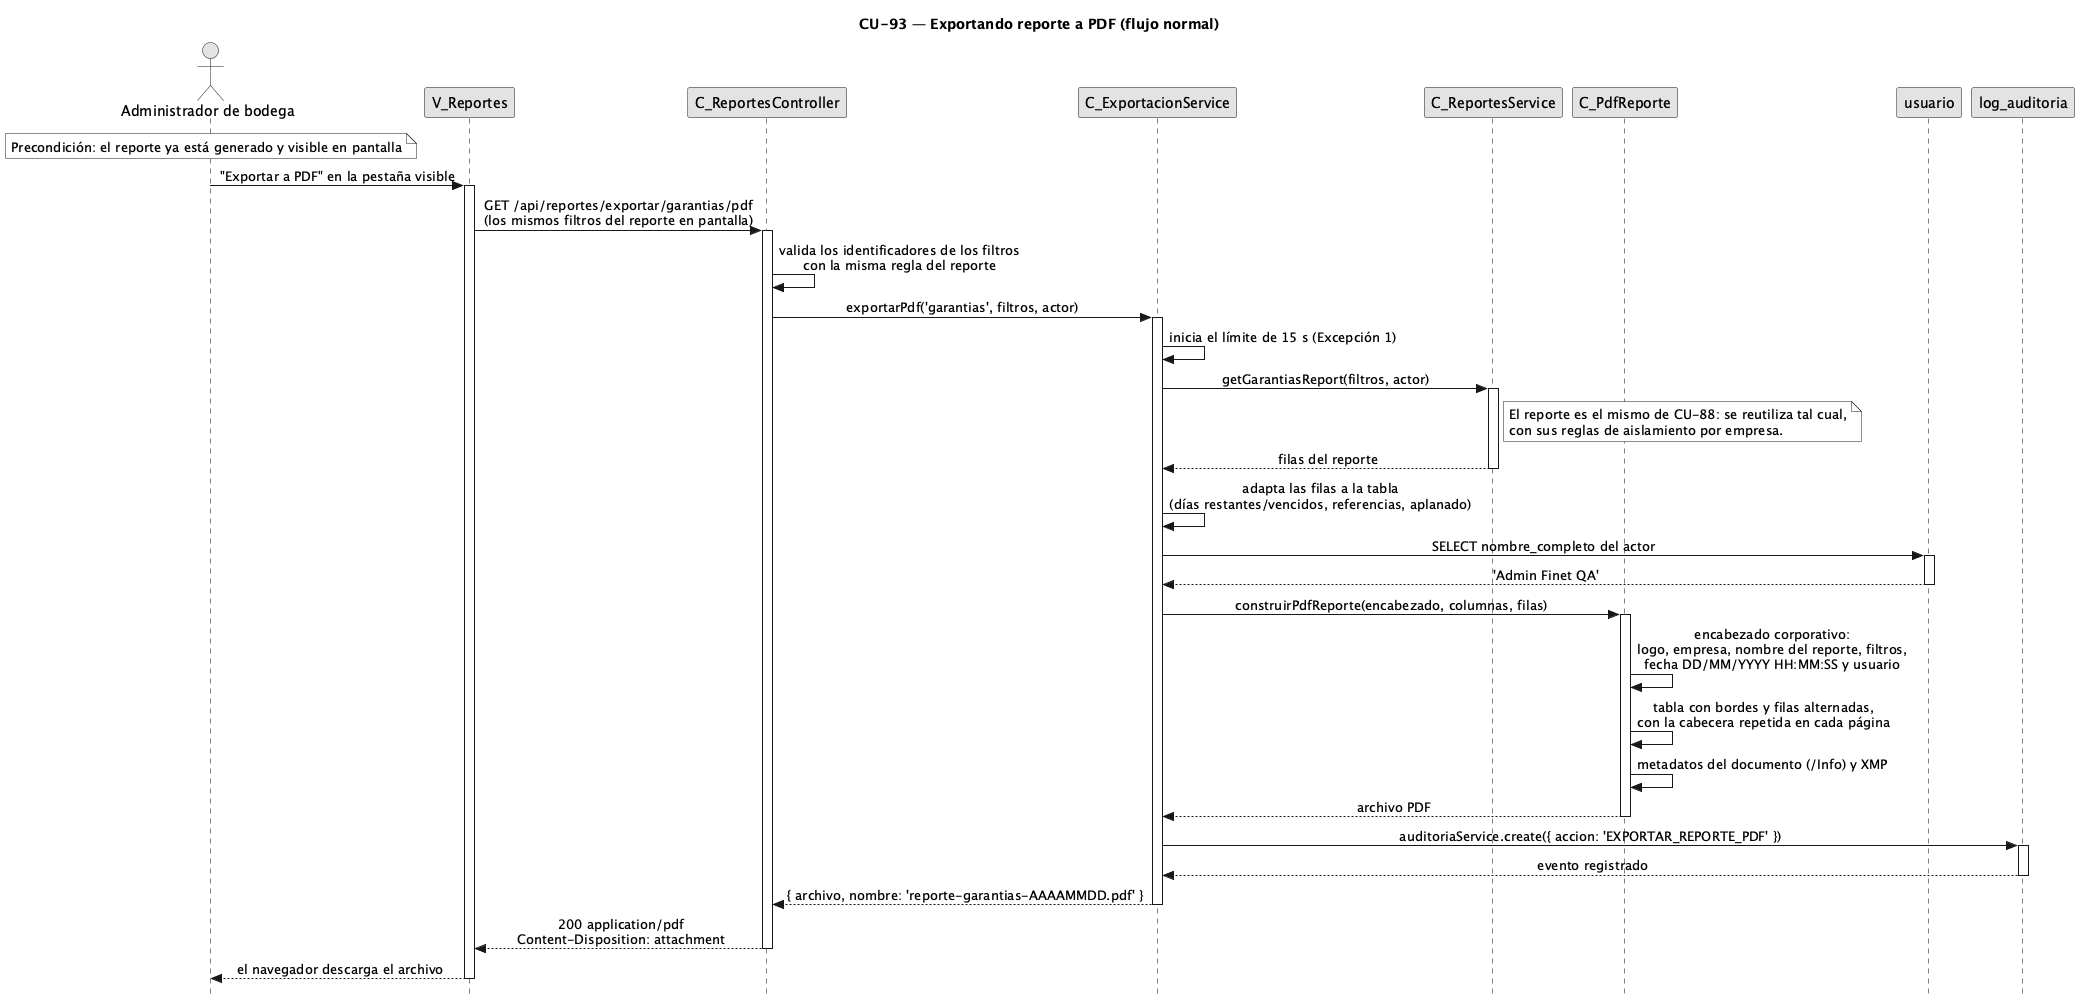

The diagram above was rendered by PlantUML. Its source (embedded in the PNG):
@startuml CU93-normal
title CU-93 — Exportando reporte a PDF (flujo normal)
skinparam style strictuml
skinparam monochrome true
skinparam shadowing false
skinparam sequenceMessageAlign center
<style>
sequenceDiagram {
  participant {
    margin 30
  }
  actor {
    margin 12
  }
}
</style>
skinparam sequence {
  MessageAlign center
  LifeLineBorderColor black
}
hide footbox

actor "Administrador de bodega" as adm
participant "V_Reportes" as vista
participant "C_ReportesController" as ctrl
participant "C_ExportacionService" as exp
participant "C_ReportesService" as rep
participant "C_PdfReporte" as pdf
participant "usuario" as uent
participant "log_auditoria" as aud

note over adm : Precondición: el reporte ya está generado y visible en pantalla

adm -> vista : "Exportar a PDF" en la pestaña visible
activate vista
vista -> ctrl : GET /api/reportes/exportar/garantias/pdf\n(los mismos filtros del reporte en pantalla)
activate ctrl
ctrl -> ctrl : valida los identificadores de los filtros\ncon la misma regla del reporte
ctrl -> exp : exportarPdf('garantias', filtros, actor)
activate exp

exp -> exp : inicia el límite de 15 s (Excepción 1)

exp -> rep : getGarantiasReport(filtros, actor)
activate rep
note right of rep
  El reporte es el mismo de CU-88: se reutiliza tal cual,
  con sus reglas de aislamiento por empresa.
end note
rep --> exp : filas del reporte
deactivate rep

exp -> exp : adapta las filas a la tabla\n(días restantes/vencidos, referencias, aplanado)
exp -> uent : SELECT nombre_completo del actor
activate uent
uent --> exp : 'Admin Finet QA'
deactivate uent

exp -> pdf : construirPdfReporte(encabezado, columnas, filas)
activate pdf
pdf -> pdf : encabezado corporativo:\nlogo, empresa, nombre del reporte, filtros,\nfecha DD/MM/YYYY HH:MM:SS y usuario
pdf -> pdf : tabla con bordes y filas alternadas,\ncon la cabecera repetida en cada página
pdf -> pdf : metadatos del documento (/Info) y XMP
pdf --> exp : archivo PDF
deactivate pdf

exp -> aud : auditoriaService.create({ accion: 'EXPORTAR_REPORTE_PDF' })
activate aud
aud --> exp : evento registrado
deactivate aud

exp --> ctrl : { archivo, nombre: 'reporte-garantias-AAAAMMDD.pdf' }
deactivate exp
ctrl --> vista : 200 application/pdf\nContent-Disposition: attachment
deactivate ctrl
vista --> adm : el navegador descarga el archivo
deactivate vista

@enduml